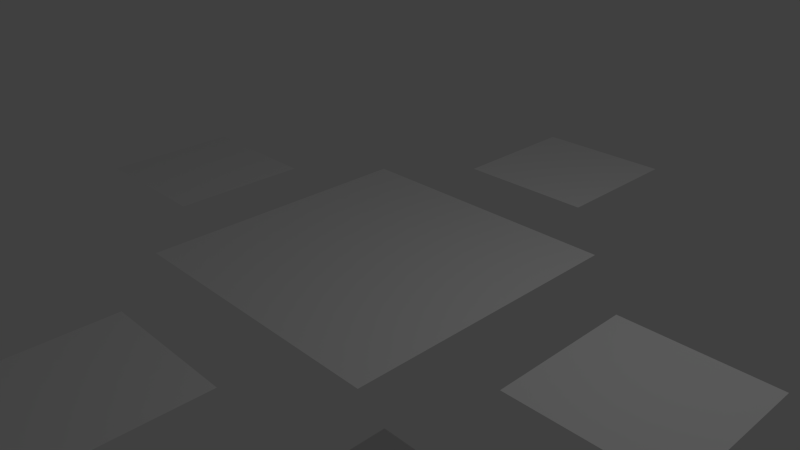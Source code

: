 # Source: testEntity.blend  (saved by Blender 2.76.0; exported with 4.5.12 LTS)
import bpy
from mathutils import Matrix  # noqa: F401  (used for matrix-valued properties, if any)

bpy.ops.wm.read_factory_settings(use_empty=True)
scene = bpy.context.scene
scene.name = 'Scene'

# ---- collections
col_collection_1 = bpy.data.collections.new('Collection 1'); scene.collection.children.link(col_collection_1)

# ---- world
world_world = bpy.data.worlds.new('World'); scene.world = world_world
world_world.color = (0.05088, 0.05088, 0.05088)
world_world.use_sun_shadow = False
world_world.sun_shadow_jitter_overblur = 0.0
world_world.cycles.sampling_method = 'MANUAL'
world_world.cycles.sample_map_resolution = 256

# ---- cameras
cam_camera = bpy.data.cameras.new('Camera')
cam_camera.clip_end = 100.0
cam_camera.lens = 35.0
cam_camera.sensor_width = 32.0
cam_camera.sensor_height = 18.0
cam_camera.ortho_scale = 7.314
cam_camera.dof.focus_distance = 0.0
cam_camera.dof.aperture_fstop = 128.0

# ---- lights
light_lamp = bpy.data.lights.new('Lamp', 'POINT')
light_lamp.transmission_factor = 0.0
light_lamp.cutoff_distance = 30.0
light_lamp.energy = 100.0
light_lamp.shadow_buffer_clip_start = 1.001
light_lamp.shadow_soft_size = 0.1
light_lamp.shadow_maximum_resolution = 0.006
light_lamp.use_absolute_resolution = True
light_lamp.cycles.use_multiple_importance_sampling = False

# ---- meshes
me_plane = bpy.data.meshes.new('Plane')
me_plane.from_pydata([(-2.0, -2.0, 0.0), (2.0, -2.0, 0.0), (-2.0, 2.0, 0.0), (2.0, 2.0, 0.0), (3.0, -1.0, 0.0), (5.0, -1.0, 0.0), (3.0, 1.0, 0.0), (5.0, 1.0, 0.0), (-5.0, -1.0, 0.0), (-3.0, -1.0, 0.0), (-5.0, 1.0, 0.0), (-3.0, 1.0, 0.0), (-1.0, 3.0, 0.0), (1.0, 3.0, 0.0), (-1.0, 5.0, 0.0), (1.0, 5.0, 0.0), (-1.0, -5.0, 0.0), (1.0, -5.0, 0.0), (-1.0, -3.0, 0.0), (1.0, -3.0, 0.0), (-1.0, -1.0, 4.0), (1.0, -1.0, 4.0), (-1.0, 1.0, 4.0), (1.0, 1.0, 4.0), (-1.0, -1.0, -4.0), (1.0, -1.0, -4.0), (-1.0, 1.0, -4.0), (1.0, 1.0, -4.0)], [], [(0, 1, 3, 2), (4, 5, 7, 6), (8, 9, 11, 10), (12, 13, 15, 14), (16, 17, 19, 18), (20, 21, 23, 22), (24, 25, 27, 26)])
_ca = me_plane.color_attributes.new('Col', 'BYTE_COLOR', 'CORNER')
_ca.data.foreach_set('color', [1.0, 1.0, 1.0, 1.0, 1.0, 1.0, 1.0, 1.0, 1.0, 1.0, 1.0, 1.0, 1.0, 1.0, 1.0, 1.0, 1.0, 0.003347, 0.0, 1.0, 1.0, 0.003347, 0.0, 1.0, 1.0, 0.003347, 0.0, 1.0, 1.0, 0.008023, 0.003347, 1.0, 0.0, 1.0, 1.0, 1.0, 0.3231, 1.0, 1.0, 1.0, 0.01521, 1.0, 1.0, 1.0, 0.0, 1.0, 1.0, 1.0, 0.04817, 1.0, 0.02217, 1.0, 0.009721, 1.0, 0.0, 1.0, 0.009721, 1.0, 0.0, 1.0, 0.009721, 1.0, 0.0, 1.0, 1.0, 0.004025, 1.0, 1.0, 1.0, 0.0, 1.0, 1.0, 1.0, 0.001821, 1.0, 1.0, 1.0, 0.0, 1.0, 1.0, 0.01033, 0.0003035, 1.0, 1.0, 0.009721, 0.0, 1.0, 1.0, 0.009721, 0.0, 1.0, 1.0, 0.009721, 0.0, 1.0, 1.0, 1.0, 1.0, 0.0, 1.0, 1.0, 1.0, 0.0, 1.0, 1.0, 1.0, 0.0, 1.0, 1.0, 1.0, 0.0, 1.0])
me_plane.use_remesh_preserve_volume = False
me_plane.use_remesh_preserve_attributes = False
me_plane.use_mirror_vertex_groups = False
me_plane.update()

# ---- objects
ob_plane = bpy.data.objects.new('Plane', me_plane)
ob_lamp = bpy.data.objects.new('Lamp', light_lamp)
ob_camera = bpy.data.objects.new('Camera', cam_camera)

# ---- transforms, parenting, visibility, modifiers, constraints
ob_plane.location = (0.0, 0.0, 0.0)
ob_plane.lineart.crease_threshold = 0.0
ob_lamp.location = (4.076, 1.005, 5.904)
ob_lamp.rotation_euler = (0.6503, 0.05522, 1.866)
ob_lamp.lock_rotations_4d = False
ob_lamp.empty_display_type = 'ARROWS'
ob_lamp.color = (0.0, 0.0, 0.0, 0.0)
ob_lamp.lineart.crease_threshold = 0.0
ob_camera.location = (7.481, -6.508, 5.344)
ob_camera.rotation_euler = (1.109, 0.01082, 0.8149)
ob_camera.lock_rotations_4d = False
ob_camera.empty_display_type = 'ARROWS'
ob_camera.color = (0.0, 0.0, 0.0, 0.0)
ob_camera.display_type = 'WIRE'
ob_camera.lineart.crease_threshold = 0.0

# ---- collection membership
col_collection_1.objects.link(ob_plane)
col_collection_1.objects.link(ob_lamp)
col_collection_1.objects.link(ob_camera)

# ---- scene / render settings (as saved in the file)
scene.camera = ob_camera
scene.frame_start = 1; scene.frame_end = 250; scene.frame_set(1)
scene.render.engine = 'BLENDER_EEVEE_NEXT'
scene.render.resolution_percentage = 50
scene.render.dither_intensity = 0.0
scene.cycles.use_denoising = False
scene.cycles.samples = 10
scene.cycles.sampling_pattern = 'TABULATED_SOBOL'
scene.cycles.light_sampling_threshold = 0.0
scene.cycles.use_adaptive_sampling = False
scene.cycles.use_light_tree = False
scene.cycles.blur_glossy = 0.0
scene.cycles.pixel_filter_type = 'GAUSSIAN'
scene.cycles.sample_clamp_indirect = 0.0
scene.view_settings.view_transform = 'Standard'
bpy.context.view_layer.update()
